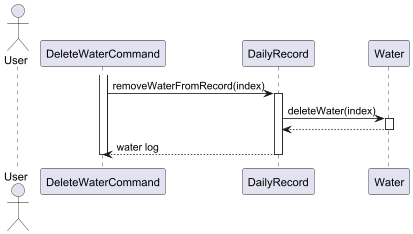

The diagram above was rendered by PlantUML. Its source (embedded in the PNG):
@startuml
actor User
participant "DeleteWaterCommand" as DeleteCmd
participant "DailyRecord" as DailyRec

activate DeleteCmd
DeleteCmd -> DailyRec: removeWaterFromRecord(index)
activate DailyRec

DailyRec -> Water: deleteWater(index)
activate Water
Water --> DailyRec
deactivate Water

DailyRec --> DeleteCmd: water log 
deactivate DailyRec

deactivate DeleteCmd
@enduml